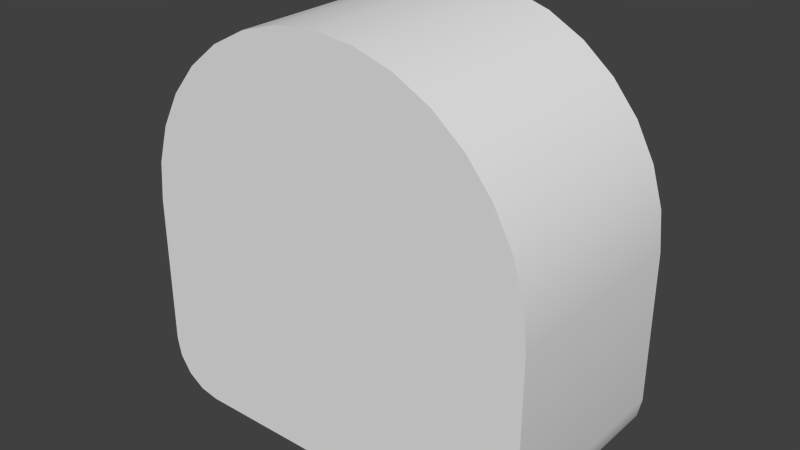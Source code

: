 # Source: Fuselage0250_LFO.blend  (saved by Blender 2.76.0; exported with 4.5.12 LTS)
import bpy
from mathutils import Matrix  # noqa: F401  (used for matrix-valued properties, if any)

bpy.ops.wm.read_factory_settings(use_empty=True)
scene = bpy.context.scene
scene.name = 'Scene'

# ---- collections
col_collection_1 = bpy.data.collections.new('Collection 1'); scene.collection.children.link(col_collection_1)

# ---- world
world_world = bpy.data.worlds.new('World'); scene.world = world_world
world_world.color = (0.05088, 0.05088, 0.05088)
world_world.use_sun_shadow = False
world_world.sun_shadow_jitter_overblur = 0.0
world_world.cycles.sampling_method = 'MANUAL'
world_world.cycles.sample_map_resolution = 256

# ---- meshes
me_cube_001 = bpy.data.meshes.new('Cube.001')
me_cube_001.from_pydata([(-0.981, 0.5, -0.8457), (-0.9808, 0.5, 0.1951), (1.0, -0.5, -3.576e-07), (-1.0, -0.5, -0.75), (-0.3827, -0.5, 0.9239), (-0.9268, -0.5, -0.9268), (0.8315, -0.5, 0.5556), (0.7071, -0.5, 0.7071), (0.9268, -0.5, -0.9268), (-1.0, -0.5, -3.576e-07), (0.1951, 0.5, 0.9808), (-0.8457, 0.5, -0.981), (-0.5556, -0.5, 0.8315), (-0.9239, -0.5, 0.3827), (-0.9808, -0.5, 0.1951), (-0.7071, -0.5, 0.7071), (0.3827, -0.5, 0.9239), (0.7071, 0.5, 0.7071), (-1.0, 0.5, -3.576e-07), (-0.5556, 0.5, 0.8315), (0.0, 0.5, -1.0), (0.3827, 0.5, 0.9239), (-0.9268, 0.5, -0.9268), (-0.9239, 0.5, 0.3827), (0.9268, 0.5, -0.9268), (-0.8315, -0.5, 0.5556), (0.9239, 0.5, 0.3827), (0.8315, 0.5, 0.5556), (0.9808, 0.5, 0.1951), (-0.3827, 0.5, 0.9239), (-0.1951, 0.5, 0.9808), (1.0, 0.5, -0.75), (0.981, 0.5, -0.8457), (0.8457, 0.5, -0.981), (0.75, 0.5, -1.0), (0.5556, 0.5, 0.8315), (-0.8315, 0.5, 0.5556), (-0.981, -0.5, -0.8457), (-0.1951, -0.5, 0.9808), (2.384e-07, -0.5, 1.0), (0.1951, -0.5, 0.9808), (0.8457, -0.5, -0.981), (0.75, -0.5, -1.0), (0.9808, -0.5, 0.1951), (-1.0, 0.5, -0.75), (2.384e-07, 0.5, 1.0), (-0.7071, 0.5, 0.7071), (-0.75, -0.5, -1.0), (0.0, -0.5, -1.0), (0.981, -0.5, -0.8457), (0.5556, -0.5, 0.8315), (0.9239, -0.5, 0.3827), (-0.8457, -0.5, -0.981), (1.0, -0.5, -0.75), (1.0, 0.5, -3.576e-07), (-0.75, 0.5, -1.0), (0.9239, 0.5, 0.3827), (0.8315, 0.5, 0.5556), (-0.7071, -0.5, 0.7071), (-0.5556, -0.5, 0.8315), (-0.3827, 0.5, 0.9239), (-0.1951, 0.5, 0.9808), (0.8457, 0.5, -0.981), (0.75, 0.5, -1.0), (0.9268, 0.5, -0.9268), (0.7071, 0.5, 0.7071), (0.5556, 0.5, 0.8315), (0.981, 0.5, -0.8457), (-1.0, -0.5, -0.75), (-0.981, -0.5, -0.8457), (-0.1951, -0.5, 0.9808), (2.384e-07, -0.5, 1.0), (0.8457, -0.5, -0.981), (0.75, -0.5, -1.0), (0.0, 0.5, -1.0), (2.384e-07, 0.5, 1.0), (0.1951, 0.5, 0.9808), (-0.8315, 0.5, 0.5556), (-0.7071, 0.5, 0.7071), (0.9268, -0.5, -0.9268), (0.9239, -0.5, 0.3827), (0.8315, -0.5, 0.5556), (-0.9268, -0.5, -0.9268), (-0.8457, -0.5, -0.981), (-0.75, -0.5, -1.0), (1.0, -0.5, -3.576e-07), (1.0, -0.5, -0.75), (-1.0, 0.5, -3.576e-07), (-0.9808, 0.5, 0.1951), (-0.8457, 0.5, -0.981), (-0.75, 0.5, -1.0), (-0.9239, 0.5, 0.3827), (1.0, 0.5, -3.576e-07), (0.9808, 0.5, 0.1951), (-1.0, 0.5, -0.75), (-0.981, 0.5, -0.8457), (0.3827, 0.5, 0.9239), (0.7071, -0.5, 0.7071), (-0.9268, 0.5, -0.9268), (0.0, -0.5, -1.0), (0.981, -0.5, -0.8457), (-0.3827, -0.5, 0.9239), (-0.9239, -0.5, 0.3827), (-0.8315, -0.5, 0.5556), (-0.9808, -0.5, 0.1951), (1.0, 0.5, -0.75), (-1.0, -0.5, -3.576e-07), (0.3827, -0.5, 0.9239), (0.1951, -0.5, 0.9808), (0.9808, -0.5, 0.1951), (0.5556, -0.5, 0.8315), (-0.5556, 0.5, 0.8315)], [], [(61, 75, 74, 90, 89, 98, 95, 94, 87, 88, 91, 77, 78, 19, 60), (81, 80, 56, 57), (69, 68, 44, 0), (68, 106, 18, 44), (59, 58, 103, 102, 104, 9, 3, 37, 82, 83, 84, 99, 71, 70, 101), (23, 1, 14, 13), (14, 1, 18, 106), (15, 46, 36, 25), (36, 23, 13, 25), (29, 111, 12, 4), (12, 111, 46, 15), (38, 30, 29, 4), (27, 26, 93, 92, 31, 67, 64, 62, 63, 74, 75, 76, 96, 66, 65), (10, 45, 39, 108), (45, 30, 38, 39), (108, 107, 21, 10), (21, 107, 110, 35), (97, 81, 57, 17), (35, 110, 97, 17), (73, 72, 79, 100, 53, 85, 109, 51, 6, 7, 50, 16, 40, 71, 99), (55, 47, 52, 11), (11, 52, 5, 22), (48, 47, 55, 20), (20, 34, 42, 48), (41, 33, 24, 8), (24, 32, 49, 8), (49, 32, 105, 86), (105, 54, 2, 86), (80, 43, 28, 56), (28, 43, 2, 54), (33, 41, 42, 34), (5, 69, 0, 22)])
me_cube_001.polygons.foreach_set('use_smooth', [True] * 32)
_uv = me_cube_001.uv_layers.new(name='UVMap')
_uv.uv.foreach_set('vector', [0.5203, 0.9433, 0.5156, 0.9903, 0.9972, 0.9903, 0.9972, 0.8097, 0.9927, 0.7867, 0.9796, 0.7672, 0.9601, 0.7541, 0.937, 0.7495, 0.7564, 0.7495, 0.7095, 0.7541, 0.6643, 0.7678, 0.6227, 0.7901, 0.5862, 0.82, 0.5562, 0.8565, 0.534, 0.8982, 0.5197, 0.776, 0.5628, 0.776, 0.5628, 0.5556, 0.5197, 0.5556, 0.07344, 0.5557, 0.05268, 0.5557, 0.05268, 0.7744, 0.07344, 0.7744, 0.9942, 0.4424, 0.833, 0.4424, 0.833, 0.2228, 0.9942, 0.2228, 0.5562, 0.8565, 0.5862, 0.82, 0.6227, 0.7901, 0.6643, 0.7678, 0.7095, 0.7541, 0.7564, 0.7495, 0.937, 0.7495, 0.9601, 0.7541, 0.9796, 0.7672, 0.9927, 0.7867, 0.9972, 0.8097, 0.9972, 0.9903, 0.5156, 0.9903, 0.5203, 0.9433, 0.534, 0.8982, 0.654, 0.003199, 0.6986, 0.003199, 0.6986, 0.4445, 0.654, 0.4445, 0.6986, 0.4445, 0.6986, 0.003199, 0.7432, 0.003199, 0.7432, 0.4445, 0.4766, 0.776, 0.4766, 0.5556, 0.5197, 0.5556, 0.5197, 0.776, 0.5197, 0.5556, 0.5628, 0.5556, 0.5628, 0.776, 0.5197, 0.776, 0.3904, 0.5556, 0.4335, 0.5556, 0.4335, 0.776, 0.3904, 0.776, 0.4335, 0.776, 0.4335, 0.5556, 0.4766, 0.5556, 0.4766, 0.776, 0.3474, 0.776, 0.3474, 0.5556, 0.3904, 0.5556, 0.3904, 0.776, 0.6227, 0.7901, 0.6643, 0.7678, 0.7095, 0.7541, 0.7564, 0.7495, 0.937, 0.7495, 0.9601, 0.7541, 0.9796, 0.7672, 0.9927, 0.7867, 0.9972, 0.8097, 0.9972, 0.9903, 0.5156, 0.9903, 0.5203, 0.9433, 0.534, 0.8982, 0.5562, 0.8565, 0.5862, 0.82, 0.3474, 0.5556, 0.3043, 0.5556, 0.3043, 0.776, 0.3474, 0.776, 0.3043, 0.5556, 0.3474, 0.5556, 0.3474, 0.776, 0.3043, 0.776, 0.3474, 0.776, 0.3904, 0.776, 0.3904, 0.5556, 0.3474, 0.5556, 0.3904, 0.5556, 0.3904, 0.776, 0.4335, 0.776, 0.4335, 0.5556, 0.4766, 0.776, 0.5197, 0.776, 0.5197, 0.5556, 0.4766, 0.5556, 0.4335, 0.5556, 0.4335, 0.776, 0.4766, 0.776, 0.4766, 0.5556, 0.9972, 0.8097, 0.9927, 0.7867, 0.9796, 0.7672, 0.9601, 0.7541, 0.937, 0.7495, 0.7564, 0.7495, 0.7095, 0.7541, 0.6643, 0.7678, 0.6227, 0.7901, 0.5862, 0.82, 0.5562, 0.8565, 0.534, 0.8982, 0.5203, 0.9433, 0.5156, 0.9903, 0.9972, 0.9903, 0.1357, 0.7744, 0.1357, 0.5557, 0.115, 0.5557, 0.115, 0.7744, 0.115, 0.7744, 0.115, 0.5557, 0.09421, 0.5557, 0.09421, 0.7744, 0.1357, 0.5556, 0.3017, 0.5556, 0.3017, 0.7744, 0.1357, 0.7744, 0.1357, 0.7744, 0.3017, 0.7744, 0.3017, 0.5556, 0.1357, 0.5556, 0.115, 0.5557, 0.115, 0.7744, 0.09421, 0.7744, 0.0942, 0.5557, 0.09421, 0.7744, 0.07344, 0.7744, 0.07344, 0.5557, 0.0942, 0.5557, 0.07344, 0.5557, 0.07344, 0.7744, 0.05268, 0.7744, 0.05268, 0.5557, 0.9942, 0.2228, 0.833, 0.2228, 0.833, 0.4424, 0.9942, 0.4424, 0.7432, 0.4445, 0.6986, 0.4445, 0.6986, 0.003199, 0.7432, 0.003199, 0.6986, 0.003199, 0.6986, 0.4445, 0.6541, 0.4445, 0.654, 0.003199, 0.115, 0.7744, 0.115, 0.5557, 0.1357, 0.5557, 0.1357, 0.7744, 0.09421, 0.5557, 0.07344, 0.5557, 0.07344, 0.7744, 0.09421, 0.7744])
me_cube_001.use_remesh_preserve_volume = False
me_cube_001.use_remesh_preserve_attributes = False
me_cube_001.use_mirror_vertex_groups = False
me_cube_001.update()

# ---- objects
ob_fuselage = bpy.data.objects.new('Fuselage', me_cube_001)

# ---- transforms, parenting, visibility, modifiers, constraints
ob_fuselage.location = (0.0, 0.0, 0.0)
ob_fuselage.lineart.crease_threshold = 0.0

# ---- collection membership
col_collection_1.objects.link(ob_fuselage)

# ---- scene / render settings (as saved in the file)
scene.frame_start = 1; scene.frame_end = 250; scene.frame_set(1)
scene.render.engine = 'BLENDER_EEVEE_NEXT'
scene.render.resolution_percentage = 50
scene.render.dither_intensity = 0.0
scene.cycles.use_denoising = False
scene.cycles.samples = 10
scene.cycles.sampling_pattern = 'TABULATED_SOBOL'
scene.cycles.light_sampling_threshold = 0.0
scene.cycles.use_adaptive_sampling = False
scene.cycles.use_light_tree = False
scene.cycles.blur_glossy = 0.0
scene.cycles.pixel_filter_type = 'GAUSSIAN'
scene.cycles.sample_clamp_indirect = 0.0
scene.view_settings.view_transform = 'Standard'
bpy.context.view_layer.update()

# ---- added for rendering (the .blend has no active camera and no usable light): camera, sun
cam_auto = bpy.data.cameras.new('AutoCamera')
cam_auto.lens = 50.0
cam_auto.sensor_width = 36.0
cam_auto.clip_end = 1000.0
ob_auto_camera = bpy.data.objects.new('AutoCamera', cam_auto)
scene.collection.objects.link(ob_auto_camera)
ob_auto_camera.location = (2.77567, -3.33081, 2.22054)
ob_auto_camera.rotation_euler = (1.09748, -7.21219e-08, 0.694738)
scene.camera = ob_auto_camera
light_auto_sun = bpy.data.lights.new('AutoSun', 'SUN')
light_auto_sun.energy = 3.0
light_auto_sun.angle = 0.0523599
ob_auto_sun = bpy.data.objects.new('AutoSun', light_auto_sun)
scene.collection.objects.link(ob_auto_sun)
ob_auto_sun.rotation_euler = (0.872665, 0.174533, 0.523599)
bpy.context.view_layer.update()
